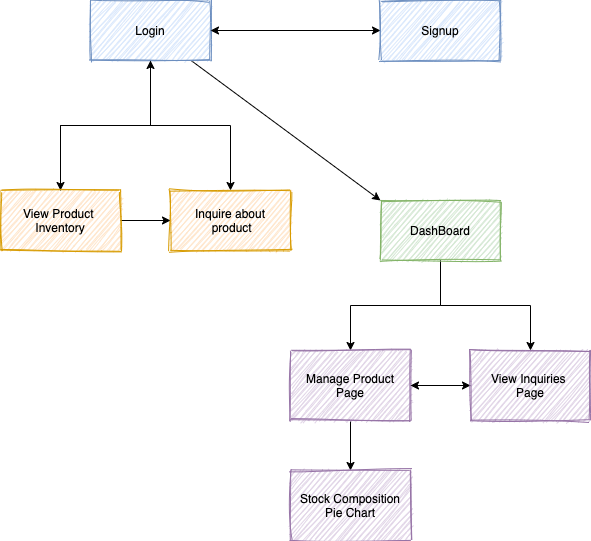

The diagram above was exported from draw.io. Its source (the exported page's mxGraphModel, read from the mxfile embedded in the PNG):
<mxGraphModel dx="946" dy="725" grid="1" gridSize="10" guides="1" tooltips="1" connect="1" arrows="1" fold="1" page="1" pageScale="1" pageWidth="1169" pageHeight="827" math="0" shadow="0">
  <root>
    <mxCell id="0" />
    <mxCell id="1" parent="0" />
    <mxCell id="2" style="edgeStyle=none;rounded=0;orthogonalLoop=1;jettySize=auto;html=1;entryX=0;entryY=0.5;entryDx=0;entryDy=0;" edge="1" source="6" target="8" parent="1">
      <mxGeometry relative="1" as="geometry" />
    </mxCell>
    <mxCell id="3" style="edgeStyle=none;rounded=0;orthogonalLoop=1;jettySize=auto;html=1;entryX=0;entryY=0;entryDx=0;entryDy=0;" edge="1" source="6" target="12" parent="1">
      <mxGeometry relative="1" as="geometry" />
    </mxCell>
    <mxCell id="4" style="edgeStyle=orthogonalEdgeStyle;rounded=0;orthogonalLoop=1;jettySize=auto;html=1;entryX=0.5;entryY=0;entryDx=0;entryDy=0;" edge="1" source="6" target="20" parent="1">
      <mxGeometry relative="1" as="geometry" />
    </mxCell>
    <mxCell id="5" style="edgeStyle=orthogonalEdgeStyle;rounded=0;orthogonalLoop=1;jettySize=auto;html=1;entryX=0.5;entryY=0;entryDx=0;entryDy=0;" edge="1" source="6" target="9" parent="1">
      <mxGeometry relative="1" as="geometry" />
    </mxCell>
    <mxCell id="6" value="Login" style="rounded=0;whiteSpace=wrap;html=1;sketch=1;fillColor=#dae8fc;strokeColor=#6c8ebf;" vertex="1" parent="1">
      <mxGeometry x="200" y="140" width="120" height="60" as="geometry" />
    </mxCell>
    <mxCell id="7" style="edgeStyle=none;rounded=0;orthogonalLoop=1;jettySize=auto;html=1;entryX=1;entryY=0.5;entryDx=0;entryDy=0;" edge="1" source="8" target="6" parent="1">
      <mxGeometry relative="1" as="geometry" />
    </mxCell>
    <mxCell id="8" value="Signup" style="rounded=0;whiteSpace=wrap;html=1;sketch=1;fillColor=#dae8fc;strokeColor=#6c8ebf;" vertex="1" parent="1">
      <mxGeometry x="490" y="140" width="120" height="60" as="geometry" />
    </mxCell>
    <mxCell id="9" value="Inquire about&lt;br&gt;&amp;nbsp;product" style="rounded=0;whiteSpace=wrap;html=1;sketch=1;fillColor=#ffe6cc;strokeColor=#d79b00;" vertex="1" parent="1">
      <mxGeometry x="280" y="330" width="120" height="60" as="geometry" />
    </mxCell>
    <mxCell id="10" style="edgeStyle=orthogonalEdgeStyle;rounded=0;orthogonalLoop=1;jettySize=auto;html=1;entryX=0.5;entryY=0;entryDx=0;entryDy=0;" edge="1" source="12" target="15" parent="1">
      <mxGeometry relative="1" as="geometry" />
    </mxCell>
    <mxCell id="11" style="edgeStyle=orthogonalEdgeStyle;rounded=0;orthogonalLoop=1;jettySize=auto;html=1;entryX=0.5;entryY=0;entryDx=0;entryDy=0;" edge="1" source="12" target="17" parent="1">
      <mxGeometry relative="1" as="geometry" />
    </mxCell>
    <mxCell id="12" value="DashBoard" style="rounded=0;whiteSpace=wrap;html=1;sketch=1;fillColor=#d5e8d4;strokeColor=#82b366;" vertex="1" parent="1">
      <mxGeometry x="490" y="340" width="120" height="60" as="geometry" />
    </mxCell>
    <mxCell id="13" style="edgeStyle=none;rounded=0;orthogonalLoop=1;jettySize=auto;html=1;entryX=0;entryY=0.5;entryDx=0;entryDy=0;" edge="1" source="15" target="17" parent="1">
      <mxGeometry relative="1" as="geometry" />
    </mxCell>
    <mxCell id="14" value="" style="edgeStyle=orthogonalEdgeStyle;rounded=0;orthogonalLoop=1;jettySize=auto;html=1;" edge="1" source="15" target="21" parent="1">
      <mxGeometry relative="1" as="geometry" />
    </mxCell>
    <mxCell id="15" value="Manage Product Page" style="rounded=0;whiteSpace=wrap;html=1;sketch=1;fillColor=#e1d5e7;strokeColor=#9673a6;" vertex="1" parent="1">
      <mxGeometry x="400" y="490" width="120" height="70" as="geometry" />
    </mxCell>
    <mxCell id="16" style="edgeStyle=none;rounded=0;orthogonalLoop=1;jettySize=auto;html=1;entryX=1;entryY=0.5;entryDx=0;entryDy=0;" edge="1" source="17" target="15" parent="1">
      <mxGeometry relative="1" as="geometry" />
    </mxCell>
    <mxCell id="17" value="View Inquiries &lt;br&gt;Page" style="rounded=0;whiteSpace=wrap;html=1;sketch=1;fillColor=#e1d5e7;strokeColor=#9673a6;" vertex="1" parent="1">
      <mxGeometry x="580" y="490" width="120" height="70" as="geometry" />
    </mxCell>
    <mxCell id="18" value="" style="edgeStyle=orthogonalEdgeStyle;rounded=0;orthogonalLoop=1;jettySize=auto;html=1;" edge="1" source="20" target="9" parent="1">
      <mxGeometry relative="1" as="geometry" />
    </mxCell>
    <mxCell id="19" style="edgeStyle=orthogonalEdgeStyle;rounded=0;orthogonalLoop=1;jettySize=auto;html=1;entryX=0.5;entryY=1;entryDx=0;entryDy=0;" edge="1" source="20" target="6" parent="1">
      <mxGeometry relative="1" as="geometry" />
    </mxCell>
    <mxCell id="20" value="View Product &lt;br&gt;Inventory" style="rounded=0;whiteSpace=wrap;html=1;sketch=1;fillColor=#ffe6cc;strokeColor=#d79b00;" vertex="1" parent="1">
      <mxGeometry x="110" y="330" width="120" height="60" as="geometry" />
    </mxCell>
    <mxCell id="21" value="Stock Composition&lt;br&gt;Pie Chart" style="rounded=0;whiteSpace=wrap;html=1;sketch=1;fillColor=#e1d5e7;strokeColor=#9673a6;" vertex="1" parent="1">
      <mxGeometry x="400" y="610" width="120" height="70" as="geometry" />
    </mxCell>
  </root>
</mxGraphModel>